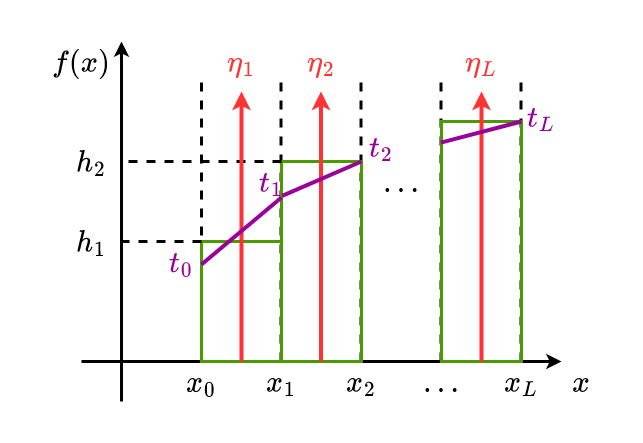

The diagram above was exported from draw.io. Its source (the exported page's mxGraphModel, read from the mxfile embedded in the PNG):
<mxGraphModel dx="1377" dy="753" grid="1" gridSize="10" guides="1" tooltips="1" connect="1" arrows="1" fold="1" page="1" pageScale="1" pageWidth="3300" pageHeight="2339" math="1" shadow="0">
  <root>
    <mxCell id="JBTNiI7aDiXf2LOBbPld-0" />
    <mxCell id="JBTNiI7aDiXf2LOBbPld-1" parent="JBTNiI7aDiXf2LOBbPld-0" />
    <mxCell id="JBTNiI7aDiXf2LOBbPld-2" value="" style="rounded=0;whiteSpace=wrap;html=1;labelBackgroundColor=none;fontFamily=Times New Roman;fontSize=30;fontColor=#FF3333;strokeColor=none;strokeWidth=3;fillColor=none;" vertex="1" parent="JBTNiI7aDiXf2LOBbPld-1">
      <mxGeometry x="520" y="200" width="640" height="440" as="geometry" />
    </mxCell>
    <mxCell id="JBTNiI7aDiXf2LOBbPld-3" value="" style="endArrow=classic;html=1;rounded=0;fontFamily=Times New Roman;fontSize=30;fontColor=#000000;strokeWidth=3;" edge="1" parent="JBTNiI7aDiXf2LOBbPld-1">
      <mxGeometry width="50" height="50" relative="1" as="geometry">
        <mxPoint x="640" y="600" as="sourcePoint" />
        <mxPoint x="640" y="240" as="targetPoint" />
      </mxGeometry>
    </mxCell>
    <mxCell id="JBTNiI7aDiXf2LOBbPld-4" value="" style="endArrow=classic;html=1;rounded=0;fontFamily=Times New Roman;fontSize=30;fontColor=#000000;strokeWidth=3;" edge="1" parent="JBTNiI7aDiXf2LOBbPld-1">
      <mxGeometry width="50" height="50" relative="1" as="geometry">
        <mxPoint x="600" y="560" as="sourcePoint" />
        <mxPoint x="1080" y="560" as="targetPoint" />
      </mxGeometry>
    </mxCell>
    <mxCell id="JBTNiI7aDiXf2LOBbPld-5" value="\(f(x)\)" style="text;html=1;strokeColor=none;fillColor=none;align=center;verticalAlign=middle;whiteSpace=wrap;rounded=0;labelBackgroundColor=none;fontFamily=Times New Roman;fontSize=30;fontColor=#000000;" vertex="1" parent="JBTNiI7aDiXf2LOBbPld-1">
      <mxGeometry x="560" y="240" width="80" height="40" as="geometry" />
    </mxCell>
    <mxCell id="JBTNiI7aDiXf2LOBbPld-6" value="\(x\)" style="text;html=1;strokeColor=none;fillColor=none;align=center;verticalAlign=middle;whiteSpace=wrap;rounded=0;labelBackgroundColor=none;fontFamily=Times New Roman;fontSize=30;fontColor=#000000;" vertex="1" parent="JBTNiI7aDiXf2LOBbPld-1">
      <mxGeometry x="1080" y="560" width="40" height="40" as="geometry" />
    </mxCell>
    <mxCell id="JBTNiI7aDiXf2LOBbPld-7" value="\(x_0\)" style="text;html=1;strokeColor=none;fillColor=none;align=center;verticalAlign=middle;whiteSpace=wrap;rounded=0;labelBackgroundColor=none;fontFamily=Times New Roman;fontSize=30;fontColor=#000000;" vertex="1" parent="JBTNiI7aDiXf2LOBbPld-1">
      <mxGeometry x="700" y="560" width="40" height="40" as="geometry" />
    </mxCell>
    <mxCell id="JBTNiI7aDiXf2LOBbPld-8" value="\(x_1\)" style="text;html=1;strokeColor=none;fillColor=none;align=center;verticalAlign=middle;whiteSpace=wrap;rounded=0;labelBackgroundColor=none;fontFamily=Times New Roman;fontSize=30;fontColor=#000000;" vertex="1" parent="JBTNiI7aDiXf2LOBbPld-1">
      <mxGeometry x="780" y="560" width="40" height="40" as="geometry" />
    </mxCell>
    <mxCell id="JBTNiI7aDiXf2LOBbPld-9" value="\(x_2\)" style="text;html=1;strokeColor=none;fillColor=none;align=center;verticalAlign=middle;whiteSpace=wrap;rounded=0;labelBackgroundColor=none;fontFamily=Times New Roman;fontSize=30;fontColor=#000000;" vertex="1" parent="JBTNiI7aDiXf2LOBbPld-1">
      <mxGeometry x="860" y="560" width="40" height="40" as="geometry" />
    </mxCell>
    <mxCell id="JBTNiI7aDiXf2LOBbPld-10" value="\(x_L\)" style="text;html=1;strokeColor=none;fillColor=none;align=center;verticalAlign=middle;whiteSpace=wrap;rounded=0;labelBackgroundColor=none;fontFamily=Times New Roman;fontSize=30;fontColor=#000000;" vertex="1" parent="JBTNiI7aDiXf2LOBbPld-1">
      <mxGeometry x="1020" y="560" width="40" height="40" as="geometry" />
    </mxCell>
    <mxCell id="JBTNiI7aDiXf2LOBbPld-11" value="\(\dots\)" style="text;html=1;strokeColor=none;fillColor=none;align=center;verticalAlign=middle;whiteSpace=wrap;rounded=0;labelBackgroundColor=none;fontFamily=Times New Roman;fontSize=30;fontColor=#000000;" vertex="1" parent="JBTNiI7aDiXf2LOBbPld-1">
      <mxGeometry x="920" y="560" width="80" height="40" as="geometry" />
    </mxCell>
    <mxCell id="JBTNiI7aDiXf2LOBbPld-12" value="" style="endArrow=none;dashed=1;html=1;rounded=0;fontFamily=Times New Roman;fontSize=30;fontColor=#000000;strokeWidth=3;exitX=0.5;exitY=0;exitDx=0;exitDy=0;" edge="1" parent="JBTNiI7aDiXf2LOBbPld-1" source="JBTNiI7aDiXf2LOBbPld-7">
      <mxGeometry width="50" height="50" relative="1" as="geometry">
        <mxPoint x="740" y="370" as="sourcePoint" />
        <mxPoint x="720" y="280" as="targetPoint" />
      </mxGeometry>
    </mxCell>
    <mxCell id="JBTNiI7aDiXf2LOBbPld-13" value="" style="endArrow=none;dashed=1;html=1;rounded=0;fontFamily=Times New Roman;fontSize=30;fontColor=#000000;strokeWidth=3;exitX=0.5;exitY=0;exitDx=0;exitDy=0;" edge="1" parent="JBTNiI7aDiXf2LOBbPld-1">
      <mxGeometry width="50" height="50" relative="1" as="geometry">
        <mxPoint x="799.5" y="560" as="sourcePoint" />
        <mxPoint x="799.5" y="280" as="targetPoint" />
      </mxGeometry>
    </mxCell>
    <mxCell id="JBTNiI7aDiXf2LOBbPld-14" value="" style="endArrow=none;dashed=1;html=1;rounded=0;fontFamily=Times New Roman;fontSize=30;fontColor=#000000;strokeWidth=3;exitX=0.5;exitY=0;exitDx=0;exitDy=0;" edge="1" parent="JBTNiI7aDiXf2LOBbPld-1">
      <mxGeometry width="50" height="50" relative="1" as="geometry">
        <mxPoint x="879.5" y="560" as="sourcePoint" />
        <mxPoint x="879.5" y="280" as="targetPoint" />
      </mxGeometry>
    </mxCell>
    <mxCell id="JBTNiI7aDiXf2LOBbPld-15" value="" style="endArrow=none;dashed=1;html=1;rounded=0;fontFamily=Times New Roman;fontSize=30;fontColor=#000000;strokeWidth=3;exitX=0.5;exitY=0;exitDx=0;exitDy=0;" edge="1" parent="JBTNiI7aDiXf2LOBbPld-1">
      <mxGeometry width="50" height="50" relative="1" as="geometry">
        <mxPoint x="1039.5" y="560" as="sourcePoint" />
        <mxPoint x="1039.5" y="280" as="targetPoint" />
      </mxGeometry>
    </mxCell>
    <mxCell id="JBTNiI7aDiXf2LOBbPld-16" value="\(\dots\)" style="text;html=1;strokeColor=none;fillColor=none;align=center;verticalAlign=middle;whiteSpace=wrap;rounded=0;labelBackgroundColor=none;fontFamily=Times New Roman;fontSize=30;fontColor=#000000;" vertex="1" parent="JBTNiI7aDiXf2LOBbPld-1">
      <mxGeometry x="880" y="360" width="80" height="40" as="geometry" />
    </mxCell>
    <mxCell id="JBTNiI7aDiXf2LOBbPld-17" value="" style="endArrow=none;dashed=1;html=1;rounded=0;fontFamily=Times New Roman;fontSize=30;fontColor=#000000;strokeWidth=3;exitX=0.5;exitY=0;exitDx=0;exitDy=0;" edge="1" parent="JBTNiI7aDiXf2LOBbPld-1">
      <mxGeometry width="50" height="50" relative="1" as="geometry">
        <mxPoint x="959.5" y="560" as="sourcePoint" />
        <mxPoint x="959.5" y="280" as="targetPoint" />
      </mxGeometry>
    </mxCell>
    <mxCell id="JBTNiI7aDiXf2LOBbPld-19" value="" style="rounded=0;whiteSpace=wrap;html=1;labelBackgroundColor=none;fontFamily=Times New Roman;fontSize=30;fontColor=#FF3333;strokeColor=#4D9900;strokeWidth=3;fillColor=none;" vertex="1" parent="JBTNiI7aDiXf2LOBbPld-1">
      <mxGeometry x="720" y="440" width="80" height="120" as="geometry" />
    </mxCell>
    <mxCell id="JBTNiI7aDiXf2LOBbPld-20" value="\(h_1\)" style="text;html=1;strokeColor=none;fillColor=none;align=center;verticalAlign=middle;whiteSpace=wrap;rounded=0;labelBackgroundColor=none;fontFamily=Times New Roman;fontSize=30;fontColor=#000000;" vertex="1" parent="JBTNiI7aDiXf2LOBbPld-1">
      <mxGeometry x="590" y="420" width="40" height="40" as="geometry" />
    </mxCell>
    <mxCell id="JBTNiI7aDiXf2LOBbPld-21" value="\(h_2\)" style="text;html=1;strokeColor=none;fillColor=none;align=center;verticalAlign=middle;whiteSpace=wrap;rounded=0;labelBackgroundColor=none;fontFamily=Times New Roman;fontSize=30;fontColor=#000000;" vertex="1" parent="JBTNiI7aDiXf2LOBbPld-1">
      <mxGeometry x="590" y="340" width="40" height="40" as="geometry" />
    </mxCell>
    <mxCell id="JBTNiI7aDiXf2LOBbPld-22" value="" style="rounded=0;whiteSpace=wrap;html=1;labelBackgroundColor=none;fontFamily=Times New Roman;fontSize=30;fontColor=#FF3333;strokeColor=#4D9900;strokeWidth=3;fillColor=none;" vertex="1" parent="JBTNiI7aDiXf2LOBbPld-1">
      <mxGeometry x="800" y="360" width="80" height="200" as="geometry" />
    </mxCell>
    <mxCell id="JBTNiI7aDiXf2LOBbPld-23" value="" style="endArrow=none;dashed=1;html=1;rounded=0;fontFamily=Times New Roman;fontSize=30;fontColor=#000000;strokeWidth=3;" edge="1" parent="JBTNiI7aDiXf2LOBbPld-1">
      <mxGeometry width="50" height="50" relative="1" as="geometry">
        <mxPoint x="720" y="440" as="sourcePoint" />
        <mxPoint x="640" y="440" as="targetPoint" />
      </mxGeometry>
    </mxCell>
    <mxCell id="JBTNiI7aDiXf2LOBbPld-24" value="" style="endArrow=none;dashed=1;html=1;rounded=0;fontFamily=Times New Roman;fontSize=30;fontColor=#000000;strokeWidth=3;exitX=0;exitY=0;exitDx=0;exitDy=0;" edge="1" parent="JBTNiI7aDiXf2LOBbPld-1" source="JBTNiI7aDiXf2LOBbPld-22">
      <mxGeometry width="50" height="50" relative="1" as="geometry">
        <mxPoint x="720" y="360" as="sourcePoint" />
        <mxPoint x="640" y="360" as="targetPoint" />
      </mxGeometry>
    </mxCell>
    <mxCell id="JBTNiI7aDiXf2LOBbPld-25" value="" style="rounded=0;whiteSpace=wrap;html=1;labelBackgroundColor=none;fontFamily=Times New Roman;fontSize=30;fontColor=#FF3333;strokeColor=#4D9900;strokeWidth=3;fillColor=none;" vertex="1" parent="JBTNiI7aDiXf2LOBbPld-1">
      <mxGeometry x="960" y="320" width="80" height="240" as="geometry" />
    </mxCell>
    <mxCell id="1anOras6jeO0rmS7t6KZ-0" value="\(\eta_1\)" style="text;html=1;strokeColor=none;fillColor=none;align=center;verticalAlign=middle;whiteSpace=wrap;rounded=0;labelBackgroundColor=none;fontFamily=Times New Roman;fontSize=30;fontColor=#FF3333;" vertex="1" parent="JBTNiI7aDiXf2LOBbPld-1">
      <mxGeometry x="720" y="240" width="80" height="40" as="geometry" />
    </mxCell>
    <mxCell id="1anOras6jeO0rmS7t6KZ-1" value="\(\eta_2\)" style="text;html=1;strokeColor=none;fillColor=none;align=center;verticalAlign=middle;whiteSpace=wrap;rounded=0;labelBackgroundColor=none;fontFamily=Times New Roman;fontSize=30;fontColor=#FF3333;" vertex="1" parent="JBTNiI7aDiXf2LOBbPld-1">
      <mxGeometry x="800" y="240" width="80" height="40" as="geometry" />
    </mxCell>
    <mxCell id="1anOras6jeO0rmS7t6KZ-2" value="\(\eta_L\)" style="text;html=1;strokeColor=none;fillColor=none;align=center;verticalAlign=middle;whiteSpace=wrap;rounded=0;labelBackgroundColor=none;fontFamily=Times New Roman;fontSize=30;fontColor=#FF3333;" vertex="1" parent="JBTNiI7aDiXf2LOBbPld-1">
      <mxGeometry x="960" y="240" width="80" height="40" as="geometry" />
    </mxCell>
    <mxCell id="1anOras6jeO0rmS7t6KZ-3" value="" style="endArrow=classic;html=1;rounded=0;fontFamily=Times New Roman;fontSize=30;fontColor=#000000;strokeWidth=4;curved=1;strokeColor=#FF3333;" edge="1" parent="JBTNiI7aDiXf2LOBbPld-1">
      <mxGeometry width="50" height="50" relative="1" as="geometry">
        <mxPoint x="760" y="560" as="sourcePoint" />
        <mxPoint x="760" y="290" as="targetPoint" />
      </mxGeometry>
    </mxCell>
    <mxCell id="1anOras6jeO0rmS7t6KZ-4" value="" style="endArrow=classic;html=1;rounded=0;fontFamily=Times New Roman;fontSize=30;fontColor=#000000;strokeWidth=4;curved=1;strokeColor=#FF3333;" edge="1" parent="JBTNiI7aDiXf2LOBbPld-1">
      <mxGeometry width="50" height="50" relative="1" as="geometry">
        <mxPoint x="839.5" y="560" as="sourcePoint" />
        <mxPoint x="839.5" y="290" as="targetPoint" />
      </mxGeometry>
    </mxCell>
    <mxCell id="1anOras6jeO0rmS7t6KZ-5" value="" style="endArrow=classic;html=1;rounded=0;fontFamily=Times New Roman;fontSize=30;fontColor=#000000;strokeWidth=4;curved=1;strokeColor=#FF3333;" edge="1" parent="JBTNiI7aDiXf2LOBbPld-1">
      <mxGeometry width="50" height="50" relative="1" as="geometry">
        <mxPoint x="1000" y="560" as="sourcePoint" />
        <mxPoint x="1000" y="290" as="targetPoint" />
      </mxGeometry>
    </mxCell>
    <mxCell id="1anOras6jeO0rmS7t6KZ-6" value="" style="endArrow=none;html=1;rounded=0;fontFamily=Times New Roman;fontSize=30;fontColor=#FF3333;strokeColor=#990099;strokeWidth=4;curved=1;exitX=0;exitY=0.192;exitDx=0;exitDy=0;exitPerimeter=0;entryX=0;entryY=0.18;entryDx=0;entryDy=0;entryPerimeter=0;" edge="1" parent="JBTNiI7aDiXf2LOBbPld-1" source="JBTNiI7aDiXf2LOBbPld-19" target="JBTNiI7aDiXf2LOBbPld-22">
      <mxGeometry width="50" height="50" relative="1" as="geometry">
        <mxPoint x="730" y="470" as="sourcePoint" />
        <mxPoint x="780" y="420" as="targetPoint" />
      </mxGeometry>
    </mxCell>
    <mxCell id="1anOras6jeO0rmS7t6KZ-7" value="" style="endArrow=none;html=1;rounded=0;fontFamily=Times New Roman;fontSize=30;fontColor=#FF3333;strokeColor=#990099;strokeWidth=4;curved=1;entryX=1;entryY=0;entryDx=0;entryDy=0;exitX=0.008;exitY=0.172;exitDx=0;exitDy=0;exitPerimeter=0;" edge="1" parent="JBTNiI7aDiXf2LOBbPld-1" source="JBTNiI7aDiXf2LOBbPld-22" target="JBTNiI7aDiXf2LOBbPld-22">
      <mxGeometry width="50" height="50" relative="1" as="geometry">
        <mxPoint x="800" y="390" as="sourcePoint" />
        <mxPoint x="810" y="406" as="targetPoint" />
      </mxGeometry>
    </mxCell>
    <mxCell id="1anOras6jeO0rmS7t6KZ-8" value="" style="endArrow=none;html=1;rounded=0;fontFamily=Times New Roman;fontSize=30;fontColor=#FF3333;strokeColor=#990099;strokeWidth=4;curved=1;entryX=1;entryY=0;entryDx=0;entryDy=0;exitX=-0.008;exitY=0.088;exitDx=0;exitDy=0;exitPerimeter=0;" edge="1" parent="JBTNiI7aDiXf2LOBbPld-1" source="JBTNiI7aDiXf2LOBbPld-25">
      <mxGeometry width="50" height="50" relative="1" as="geometry">
        <mxPoint x="960.6399999999999" y="354.39999999999986" as="sourcePoint" />
        <mxPoint x="1040" y="320" as="targetPoint" />
      </mxGeometry>
    </mxCell>
    <mxCell id="1anOras6jeO0rmS7t6KZ-9" value="\(t_0\)" style="text;html=1;strokeColor=none;fillColor=none;align=center;verticalAlign=middle;whiteSpace=wrap;rounded=0;labelBackgroundColor=none;fontFamily=Times New Roman;fontSize=30;fontColor=#990099;" vertex="1" parent="JBTNiI7aDiXf2LOBbPld-1">
      <mxGeometry x="680" y="445" width="40" height="30" as="geometry" />
    </mxCell>
    <mxCell id="1anOras6jeO0rmS7t6KZ-10" value="\(t_1\)" style="text;html=1;strokeColor=none;fillColor=none;align=center;verticalAlign=middle;whiteSpace=wrap;rounded=0;labelBackgroundColor=none;fontFamily=Times New Roman;fontSize=30;fontColor=#990099;" vertex="1" parent="JBTNiI7aDiXf2LOBbPld-1">
      <mxGeometry x="770" y="365" width="40" height="30" as="geometry" />
    </mxCell>
    <mxCell id="1anOras6jeO0rmS7t6KZ-11" value="\(t_2\)" style="text;html=1;strokeColor=none;fillColor=none;align=center;verticalAlign=middle;whiteSpace=wrap;rounded=0;labelBackgroundColor=none;fontFamily=Times New Roman;fontSize=30;fontColor=#990099;" vertex="1" parent="JBTNiI7aDiXf2LOBbPld-1">
      <mxGeometry x="880" y="330" width="40" height="30" as="geometry" />
    </mxCell>
    <mxCell id="1anOras6jeO0rmS7t6KZ-12" value="\(t_L\)" style="text;html=1;strokeColor=none;fillColor=none;align=center;verticalAlign=middle;whiteSpace=wrap;rounded=0;labelBackgroundColor=none;fontFamily=Times New Roman;fontSize=30;fontColor=#990099;" vertex="1" parent="JBTNiI7aDiXf2LOBbPld-1">
      <mxGeometry x="1040" y="300" width="40" height="30" as="geometry" />
    </mxCell>
  </root>
</mxGraphModel>